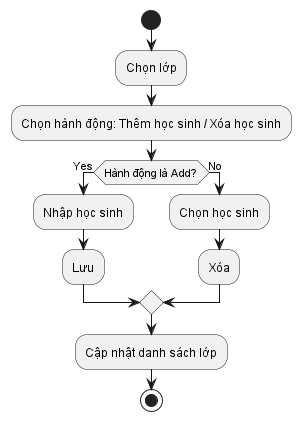

The diagram above was rendered by PlantUML. Its source (embedded in the PNG):
@startuml giảng viên quản lý lớp
start
:Chọn lớp;
:Chọn hành động: Thêm học sinh / Xóa học sinh;
if (Hành động là Add?) then (Yes)
  :Nhập học sinh;
  :Lưu;
else (No)
  :Chọn học sinh;
  :Xóa;
endif
:Cập nhật danh sách lớp;
stop
@enduml